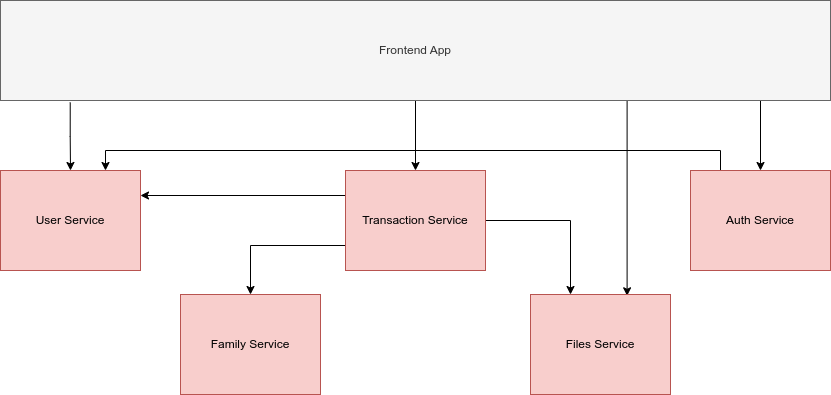

The diagram above was exported from draw.io. Its source (the exported page's mxGraphModel, read from the mxfile embedded in the PNG):
<mxGraphModel dx="1635" dy="845" grid="1" gridSize="10" guides="1" tooltips="1" connect="1" arrows="1" fold="1" page="1" pageScale="1" pageWidth="1169" pageHeight="827" math="0" shadow="0">
  <root>
    <mxCell id="0" />
    <mxCell id="1" parent="0" />
    <mxCell id="3NVShkEdNrpfHnV2o823-6" style="edgeStyle=orthogonalEdgeStyle;rounded=0;orthogonalLoop=1;jettySize=auto;html=1;" edge="1" parent="1" source="by36JvRxchDd-5zwyDau-6" target="by36JvRxchDd-5zwyDau-15">
      <mxGeometry relative="1" as="geometry" />
    </mxCell>
    <mxCell id="3NVShkEdNrpfHnV2o823-7" style="edgeStyle=orthogonalEdgeStyle;rounded=0;orthogonalLoop=1;jettySize=auto;html=1;" edge="1" parent="1" target="by36JvRxchDd-5zwyDau-29">
      <mxGeometry relative="1" as="geometry">
        <mxPoint x="900" y="160" as="sourcePoint" />
      </mxGeometry>
    </mxCell>
    <mxCell id="3NVShkEdNrpfHnV2o823-11" style="edgeStyle=orthogonalEdgeStyle;rounded=0;orthogonalLoop=1;jettySize=auto;html=1;exitX=0.75;exitY=1;exitDx=0;exitDy=0;entryX=0.69;entryY=0.013;entryDx=0;entryDy=0;entryPerimeter=0;" edge="1" parent="1" source="by36JvRxchDd-5zwyDau-6" target="by36JvRxchDd-5zwyDau-35">
      <mxGeometry relative="1" as="geometry">
        <mxPoint x="763" y="370" as="targetPoint" />
        <Array as="points">
          <mxPoint x="767" y="170" />
        </Array>
      </mxGeometry>
    </mxCell>
    <mxCell id="3NVShkEdNrpfHnV2o823-12" style="edgeStyle=orthogonalEdgeStyle;rounded=0;orthogonalLoop=1;jettySize=auto;html=1;exitX=0.084;exitY=1.02;exitDx=0;exitDy=0;entryX=0.5;entryY=0;entryDx=0;entryDy=0;exitPerimeter=0;" edge="1" parent="1" source="by36JvRxchDd-5zwyDau-6" target="by36JvRxchDd-5zwyDau-9">
      <mxGeometry relative="1" as="geometry" />
    </mxCell>
    <mxCell id="by36JvRxchDd-5zwyDau-6" value="Frontend App" style="rounded=0;whiteSpace=wrap;html=1;fillColor=#f5f5f5;strokeColor=#666666;fontColor=#333333;" parent="1" vertex="1">
      <mxGeometry x="140" y="70" width="830" height="100" as="geometry" />
    </mxCell>
    <mxCell id="by36JvRxchDd-5zwyDau-23" value="Family Service" style="rounded=0;whiteSpace=wrap;html=1;fillColor=#f8cecc;strokeColor=#b85450;" parent="1" vertex="1">
      <mxGeometry x="320" y="364" width="140" height="100" as="geometry" />
    </mxCell>
    <mxCell id="3NVShkEdNrpfHnV2o823-13" style="edgeStyle=orthogonalEdgeStyle;rounded=0;orthogonalLoop=1;jettySize=auto;html=1;entryX=0.75;entryY=0;entryDx=0;entryDy=0;" edge="1" parent="1" source="by36JvRxchDd-5zwyDau-29" target="by36JvRxchDd-5zwyDau-9">
      <mxGeometry relative="1" as="geometry">
        <Array as="points">
          <mxPoint x="860" y="220" />
          <mxPoint x="245" y="220" />
        </Array>
      </mxGeometry>
    </mxCell>
    <mxCell id="by36JvRxchDd-5zwyDau-29" value="Auth Service" style="rounded=0;whiteSpace=wrap;html=1;fillColor=#f8cecc;strokeColor=#b85450;" parent="1" vertex="1">
      <mxGeometry x="830" y="240" width="140" height="100" as="geometry" />
    </mxCell>
    <mxCell id="3NVShkEdNrpfHnV2o823-1" style="edgeStyle=orthogonalEdgeStyle;rounded=0;orthogonalLoop=1;jettySize=auto;html=1;" edge="1" parent="1" source="by36JvRxchDd-5zwyDau-15" target="by36JvRxchDd-5zwyDau-35">
      <mxGeometry relative="1" as="geometry">
        <Array as="points">
          <mxPoint x="710" y="290" />
        </Array>
      </mxGeometry>
    </mxCell>
    <mxCell id="3NVShkEdNrpfHnV2o823-3" style="edgeStyle=orthogonalEdgeStyle;rounded=0;orthogonalLoop=1;jettySize=auto;html=1;exitX=0;exitY=0.75;exitDx=0;exitDy=0;" edge="1" parent="1" source="by36JvRxchDd-5zwyDau-15" target="by36JvRxchDd-5zwyDau-23">
      <mxGeometry relative="1" as="geometry" />
    </mxCell>
    <mxCell id="3NVShkEdNrpfHnV2o823-4" style="edgeStyle=orthogonalEdgeStyle;rounded=0;orthogonalLoop=1;jettySize=auto;html=1;exitX=0;exitY=0.25;exitDx=0;exitDy=0;entryX=1;entryY=0.25;entryDx=0;entryDy=0;" edge="1" parent="1" source="by36JvRxchDd-5zwyDau-15" target="by36JvRxchDd-5zwyDau-9">
      <mxGeometry relative="1" as="geometry" />
    </mxCell>
    <mxCell id="by36JvRxchDd-5zwyDau-15" value="Transaction Service" style="rounded=0;whiteSpace=wrap;html=1;fillColor=#f8cecc;strokeColor=#b85450;" parent="1" vertex="1">
      <mxGeometry x="485" y="240" width="140" height="100" as="geometry" />
    </mxCell>
    <mxCell id="by36JvRxchDd-5zwyDau-9" value="User Service" style="rounded=0;whiteSpace=wrap;html=1;fillColor=#f8cecc;strokeColor=#b85450;" parent="1" vertex="1">
      <mxGeometry x="140" y="240" width="140" height="100" as="geometry" />
    </mxCell>
    <mxCell id="by36JvRxchDd-5zwyDau-35" value="Files Service" style="rounded=0;whiteSpace=wrap;html=1;fillColor=#f8cecc;strokeColor=#b85450;" parent="1" vertex="1">
      <mxGeometry x="670" y="364" width="140" height="100" as="geometry" />
    </mxCell>
  </root>
</mxGraphModel>